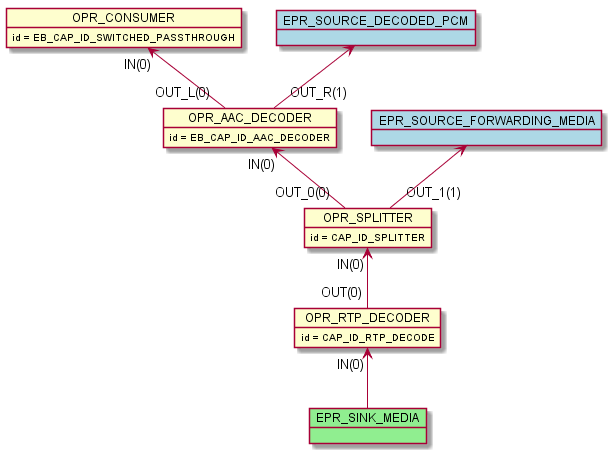

The diagram above was rendered by PlantUML. Its source (embedded in the PNG):
@startuml inline_umlgraph_9.png
    object OPR_RTP_DECODER
    OPR_RTP_DECODER : id = CAP_ID_RTP_DECODE
    object OPR_SPLITTER
    OPR_SPLITTER : id = CAP_ID_SPLITTER
    object OPR_AAC_DECODER
    OPR_AAC_DECODER : id = EB_CAP_ID_AAC_DECODER
    object OPR_CONSUMER
    OPR_CONSUMER : id = EB_CAP_ID_SWITCHED_PASSTHROUGH
    OPR_SPLITTER "IN(0)"<-- "OUT(0)" OPR_RTP_DECODER
    OPR_AAC_DECODER "IN(0)"<-- "OUT_0(0)" OPR_SPLITTER
    OPR_CONSUMER "IN(0)"<-- "OUT_L(0)" OPR_AAC_DECODER
    object EPR_SINK_MEDIA #lightgreen
    OPR_RTP_DECODER "IN(0)" <-- EPR_SINK_MEDIA
    object EPR_SOURCE_FORWARDING_MEDIA #lightblue
    EPR_SOURCE_FORWARDING_MEDIA <-- "OUT_1(1)" OPR_SPLITTER
    object EPR_SOURCE_DECODED_PCM #lightblue
    EPR_SOURCE_DECODED_PCM <-- "OUT_R(1)" OPR_AAC_DECODER
@enduml